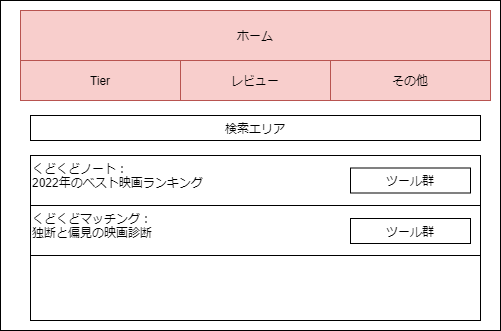

The diagram above was exported from draw.io. Its source (the exported page's mxGraphModel, read from the mxfile embedded in the PNG):
<mxGraphModel dx="1446" dy="746" grid="1" gridSize="10" guides="1" tooltips="1" connect="1" arrows="1" fold="1" page="1" pageScale="1" pageWidth="60" pageHeight="60" math="0" shadow="0">
  <root>
    <mxCell id="LCNpgx5KsKkDq2aPELVO-0" />
    <mxCell id="LCNpgx5KsKkDq2aPELVO-1" parent="LCNpgx5KsKkDq2aPELVO-0" />
    <mxCell id="1MS9P8IxLd_kHBHgLZPE-0" value="" style="rounded=0;whiteSpace=wrap;html=1;" parent="LCNpgx5KsKkDq2aPELVO-1" vertex="1">
      <mxGeometry x="-320" y="100" width="500" height="330" as="geometry" />
    </mxCell>
    <mxCell id="1MS9P8IxLd_kHBHgLZPE-1" value="ホーム" style="rounded=0;whiteSpace=wrap;html=1;strokeColor=#b85450;fillColor=#f8cecc;" parent="LCNpgx5KsKkDq2aPELVO-1" vertex="1">
      <mxGeometry x="-300" y="110" width="470" height="50" as="geometry" />
    </mxCell>
    <mxCell id="1MS9P8IxLd_kHBHgLZPE-2" value="" style="rounded=0;whiteSpace=wrap;html=1;" parent="LCNpgx5KsKkDq2aPELVO-1" vertex="1">
      <mxGeometry x="-290" y="260" width="450" height="160" as="geometry" />
    </mxCell>
    <mxCell id="1MS9P8IxLd_kHBHgLZPE-5" value="くどくどノート：&lt;br&gt;2022年のベスト映画ランキング" style="rounded=0;whiteSpace=wrap;html=1;align=left;verticalAlign=top;" parent="LCNpgx5KsKkDq2aPELVO-1" vertex="1">
      <mxGeometry x="-290" y="255" width="450" height="50" as="geometry" />
    </mxCell>
    <mxCell id="1MS9P8IxLd_kHBHgLZPE-6" value="くどくどマッチング：&lt;br&gt;独断と偏見の映画診断" style="rounded=0;whiteSpace=wrap;html=1;align=left;verticalAlign=top;" parent="LCNpgx5KsKkDq2aPELVO-1" vertex="1">
      <mxGeometry x="-290" y="305" width="450" height="50" as="geometry" />
    </mxCell>
    <mxCell id="1MS9P8IxLd_kHBHgLZPE-7" value="ツール群" style="rounded=0;whiteSpace=wrap;html=1;" parent="LCNpgx5KsKkDq2aPELVO-1" vertex="1">
      <mxGeometry x="30" y="267.5" width="120" height="25" as="geometry" />
    </mxCell>
    <mxCell id="1MS9P8IxLd_kHBHgLZPE-8" value="検索エリア" style="rounded=0;whiteSpace=wrap;html=1;" parent="LCNpgx5KsKkDq2aPELVO-1" vertex="1">
      <mxGeometry x="-290" y="215" width="450" height="25" as="geometry" />
    </mxCell>
    <mxCell id="1MS9P8IxLd_kHBHgLZPE-9" value="ツール群" style="rounded=0;whiteSpace=wrap;html=1;" parent="LCNpgx5KsKkDq2aPELVO-1" vertex="1">
      <mxGeometry x="30" y="318" width="120" height="25" as="geometry" />
    </mxCell>
    <mxCell id="1MS9P8IxLd_kHBHgLZPE-10" value="Tier" style="rounded=0;whiteSpace=wrap;html=1;strokeColor=#b85450;fillColor=#f8cecc;" parent="LCNpgx5KsKkDq2aPELVO-1" vertex="1">
      <mxGeometry x="-300" y="160" width="160" height="40" as="geometry" />
    </mxCell>
    <mxCell id="1MS9P8IxLd_kHBHgLZPE-11" value="その他" style="rounded=0;whiteSpace=wrap;html=1;strokeColor=#b85450;fillColor=#f8cecc;" parent="LCNpgx5KsKkDq2aPELVO-1" vertex="1">
      <mxGeometry x="10" y="160" width="160" height="40" as="geometry" />
    </mxCell>
    <mxCell id="1MS9P8IxLd_kHBHgLZPE-12" value="レビュー" style="rounded=0;whiteSpace=wrap;html=1;strokeColor=#b85450;fillColor=#f8cecc;" parent="LCNpgx5KsKkDq2aPELVO-1" vertex="1">
      <mxGeometry x="-140" y="160" width="150" height="40" as="geometry" />
    </mxCell>
  </root>
</mxGraphModel>